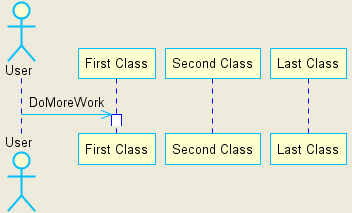

The diagram above was rendered by PlantUML. Its source (embedded in the PNG):
@startuml
skinparam backgroundColor #EEEBDC
skinparam sequenceArrowColor DeepSkyBlue
skinparam sequenceParticipantBorderColor DeepSkyBlue
skinparam sequenceActorBorderColor DeepSkyBlue
skinparam sequenceLifeLineBorderColor blue
actor User
participant "First Class" as A
participant "Second Class" as B
participant "Last Class" as C
User -> A: DoMoreWork
activate A
@enduml